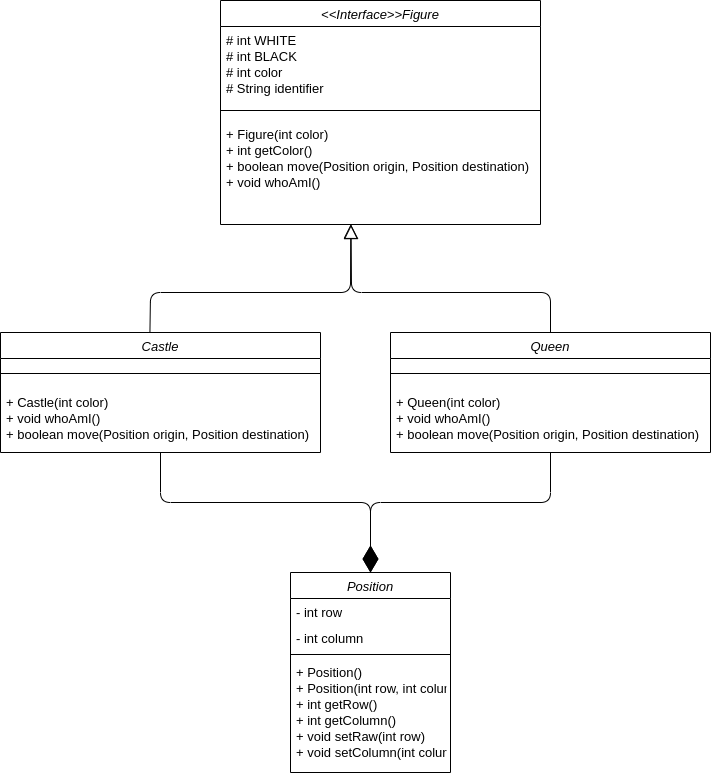

The diagram above was exported from draw.io. Its source (the exported page's mxGraphModel, read from the mxfile embedded in the PNG):
<mxGraphModel dx="2038" dy="1168" grid="1" gridSize="10" guides="1" tooltips="1" connect="1" arrows="1" fold="1" page="1" pageScale="1" pageWidth="827" pageHeight="1169" math="0" shadow="0">
  <root>
    <mxCell id="WIyWlLk6GJQsqaUBKTNV-0" />
    <mxCell id="WIyWlLk6GJQsqaUBKTNV-1" parent="WIyWlLk6GJQsqaUBKTNV-0" />
    <mxCell id="758fVaBc6dEW7_JMF1Ba-19" value="" style="endArrow=block;endFill=0;endSize=12;html=1;labelBackgroundColor=#ffffff;strokeColor=#000000;fontSize=13;fontColor=#FFFFFF;entryX=0.408;entryY=1.001;entryDx=0;entryDy=0;entryPerimeter=0;exitX=0.5;exitY=0;exitDx=0;exitDy=0;" edge="1" parent="WIyWlLk6GJQsqaUBKTNV-1" source="758fVaBc6dEW7_JMF1Ba-13" target="758fVaBc6dEW7_JMF1Ba-8">
      <mxGeometry width="160" relative="1" as="geometry">
        <mxPoint x="381" y="352" as="sourcePoint" />
        <mxPoint x="560" y="292" as="targetPoint" />
        <Array as="points">
          <mxPoint x="580" y="332" />
          <mxPoint x="381" y="332" />
        </Array>
      </mxGeometry>
    </mxCell>
    <mxCell id="758fVaBc6dEW7_JMF1Ba-20" value="" style="endArrow=block;endFill=0;endSize=12;html=1;labelBackgroundColor=#ffffff;strokeColor=#000000;fontSize=13;fontColor=#FFFFFF;entryX=0.407;entryY=0.998;entryDx=0;entryDy=0;entryPerimeter=0;exitX=0.467;exitY=-0.004;exitDx=0;exitDy=0;exitPerimeter=0;" edge="1" parent="WIyWlLk6GJQsqaUBKTNV-1" source="758fVaBc6dEW7_JMF1Ba-9" target="758fVaBc6dEW7_JMF1Ba-8">
      <mxGeometry width="160" relative="1" as="geometry">
        <mxPoint x="590" y="382" as="sourcePoint" />
        <mxPoint x="390.55999999999995" y="274.10400000000004" as="targetPoint" />
        <Array as="points">
          <mxPoint x="180" y="332" />
          <mxPoint x="380" y="332" />
        </Array>
      </mxGeometry>
    </mxCell>
    <mxCell id="758fVaBc6dEW7_JMF1Ba-21" value="" style="endArrow=diamondThin;endFill=1;endSize=24;html=1;labelBackgroundColor=#ffffff;strokeColor=#000000;fontSize=13;fontColor=#FFFFFF;entryX=0.5;entryY=0;entryDx=0;entryDy=0;exitX=0.5;exitY=1;exitDx=0;exitDy=0;" edge="1" parent="WIyWlLk6GJQsqaUBKTNV-1" source="758fVaBc6dEW7_JMF1Ba-9" target="zkfFHV4jXpPFQw0GAbJ--0">
      <mxGeometry width="160" relative="1" as="geometry">
        <mxPoint x="250" y="482" as="sourcePoint" />
        <mxPoint x="410" y="482" as="targetPoint" />
        <Array as="points">
          <mxPoint x="190" y="542" />
          <mxPoint x="400" y="542" />
        </Array>
      </mxGeometry>
    </mxCell>
    <mxCell id="758fVaBc6dEW7_JMF1Ba-22" value="" style="endArrow=diamondThin;endFill=1;endSize=24;html=1;labelBackgroundColor=#ffffff;strokeColor=#000000;fontSize=13;fontColor=#FFFFFF;entryX=0.5;entryY=0;entryDx=0;entryDy=0;exitX=0.5;exitY=1;exitDx=0;exitDy=0;" edge="1" parent="WIyWlLk6GJQsqaUBKTNV-1" source="758fVaBc6dEW7_JMF1Ba-13" target="zkfFHV4jXpPFQw0GAbJ--0">
      <mxGeometry width="160" relative="1" as="geometry">
        <mxPoint x="200" y="502" as="sourcePoint" />
        <mxPoint x="410" y="622" as="targetPoint" />
        <Array as="points">
          <mxPoint x="580" y="542" />
          <mxPoint x="400" y="542" />
        </Array>
      </mxGeometry>
    </mxCell>
    <mxCell id="758fVaBc6dEW7_JMF1Ba-2" value="&lt;&lt;Interface&gt;&gt;Figure" style="swimlane;fontStyle=2;align=center;verticalAlign=top;childLayout=stackLayout;horizontal=1;startSize=26;horizontalStack=0;resizeParent=1;resizeLast=0;collapsible=1;marginBottom=0;rounded=0;shadow=0;strokeWidth=1;fontSize=13;" vertex="1" parent="WIyWlLk6GJQsqaUBKTNV-1">
      <mxGeometry x="250" y="40" width="320" height="224" as="geometry">
        <mxRectangle x="230" y="140" width="160" height="26" as="alternateBounds" />
      </mxGeometry>
    </mxCell>
    <mxCell id="758fVaBc6dEW7_JMF1Ba-3" value="# int WHITE&#10;# int BLACK&#10;# int color&#10;# String identifier" style="text;align=left;verticalAlign=top;spacingLeft=4;spacingRight=4;overflow=hidden;rotatable=0;points=[[0,0.5],[1,0.5]];portConstraint=eastwest;fontSize=13;" vertex="1" parent="758fVaBc6dEW7_JMF1Ba-2">
      <mxGeometry y="26" width="320" height="74" as="geometry" />
    </mxCell>
    <mxCell id="758fVaBc6dEW7_JMF1Ba-5" value="" style="line;html=1;strokeWidth=1;align=left;verticalAlign=middle;spacingTop=-1;spacingLeft=3;spacingRight=3;rotatable=0;labelPosition=right;points=[];portConstraint=eastwest;" vertex="1" parent="758fVaBc6dEW7_JMF1Ba-2">
      <mxGeometry y="100" width="320" height="20" as="geometry" />
    </mxCell>
    <mxCell id="758fVaBc6dEW7_JMF1Ba-8" value="+ Figure(int color)&#10;+ int getColor()&#10;+ boolean move(Position origin, Position destination)&#10;+ void whoAmI()" style="text;align=left;verticalAlign=top;spacingLeft=4;spacingRight=4;overflow=hidden;rotatable=0;points=[[0,0.5],[1,0.5]];portConstraint=eastwest;fontSize=13;" vertex="1" parent="758fVaBc6dEW7_JMF1Ba-2">
      <mxGeometry y="120" width="320" height="104" as="geometry" />
    </mxCell>
    <mxCell id="758fVaBc6dEW7_JMF1Ba-9" value="Castle" style="swimlane;fontStyle=2;align=center;verticalAlign=top;childLayout=stackLayout;horizontal=1;startSize=26;horizontalStack=0;resizeParent=1;resizeLast=0;collapsible=1;marginBottom=0;rounded=0;shadow=0;strokeWidth=1;fontSize=13;" vertex="1" parent="WIyWlLk6GJQsqaUBKTNV-1">
      <mxGeometry x="30" y="372" width="320" height="120" as="geometry">
        <mxRectangle x="230" y="140" width="160" height="26" as="alternateBounds" />
      </mxGeometry>
    </mxCell>
    <mxCell id="758fVaBc6dEW7_JMF1Ba-11" value="" style="line;html=1;strokeWidth=1;align=left;verticalAlign=middle;spacingTop=-1;spacingLeft=3;spacingRight=3;rotatable=0;labelPosition=right;points=[];portConstraint=eastwest;" vertex="1" parent="758fVaBc6dEW7_JMF1Ba-9">
      <mxGeometry y="26" width="320" height="30" as="geometry" />
    </mxCell>
    <mxCell id="758fVaBc6dEW7_JMF1Ba-12" value="+ Castle(int color)&#10;+ void whoAmI()&#10;+ boolean move(Position origin, Position destination)" style="text;align=left;verticalAlign=top;spacingLeft=4;spacingRight=4;overflow=hidden;rotatable=0;points=[[0,0.5],[1,0.5]];portConstraint=eastwest;fontSize=13;" vertex="1" parent="758fVaBc6dEW7_JMF1Ba-9">
      <mxGeometry y="56" width="320" height="60" as="geometry" />
    </mxCell>
    <mxCell id="758fVaBc6dEW7_JMF1Ba-13" value="Queen" style="swimlane;fontStyle=2;align=center;verticalAlign=top;childLayout=stackLayout;horizontal=1;startSize=26;horizontalStack=0;resizeParent=1;resizeLast=0;collapsible=1;marginBottom=0;rounded=0;shadow=0;strokeWidth=1;fontSize=13;" vertex="1" parent="WIyWlLk6GJQsqaUBKTNV-1">
      <mxGeometry x="420" y="372" width="320" height="120" as="geometry">
        <mxRectangle x="230" y="140" width="160" height="26" as="alternateBounds" />
      </mxGeometry>
    </mxCell>
    <mxCell id="758fVaBc6dEW7_JMF1Ba-14" value="" style="line;html=1;strokeWidth=1;align=left;verticalAlign=middle;spacingTop=-1;spacingLeft=3;spacingRight=3;rotatable=0;labelPosition=right;points=[];portConstraint=eastwest;" vertex="1" parent="758fVaBc6dEW7_JMF1Ba-13">
      <mxGeometry y="26" width="320" height="30" as="geometry" />
    </mxCell>
    <mxCell id="758fVaBc6dEW7_JMF1Ba-15" value="+ Queen(int color)&#10;+ void whoAmI()&#10;+ boolean move(Position origin, Position destination)" style="text;align=left;verticalAlign=top;spacingLeft=4;spacingRight=4;overflow=hidden;rotatable=0;points=[[0,0.5],[1,0.5]];portConstraint=eastwest;fontSize=13;" vertex="1" parent="758fVaBc6dEW7_JMF1Ba-13">
      <mxGeometry y="56" width="320" height="60" as="geometry" />
    </mxCell>
    <mxCell id="zkfFHV4jXpPFQw0GAbJ--0" value="Position" style="swimlane;fontStyle=2;align=center;verticalAlign=top;childLayout=stackLayout;horizontal=1;startSize=26;horizontalStack=0;resizeParent=1;resizeLast=0;collapsible=1;marginBottom=0;rounded=0;shadow=0;strokeWidth=1;fontSize=13;" parent="WIyWlLk6GJQsqaUBKTNV-1" vertex="1">
      <mxGeometry x="320" y="612" width="160" height="200" as="geometry">
        <mxRectangle x="230" y="140" width="160" height="26" as="alternateBounds" />
      </mxGeometry>
    </mxCell>
    <mxCell id="zkfFHV4jXpPFQw0GAbJ--1" value="- int row" style="text;align=left;verticalAlign=top;spacingLeft=4;spacingRight=4;overflow=hidden;rotatable=0;points=[[0,0.5],[1,0.5]];portConstraint=eastwest;fontSize=13;" parent="zkfFHV4jXpPFQw0GAbJ--0" vertex="1">
      <mxGeometry y="26" width="160" height="26" as="geometry" />
    </mxCell>
    <mxCell id="zkfFHV4jXpPFQw0GAbJ--2" value="- int column" style="text;align=left;verticalAlign=top;spacingLeft=4;spacingRight=4;overflow=hidden;rotatable=0;points=[[0,0.5],[1,0.5]];portConstraint=eastwest;rounded=0;shadow=0;html=0;fontSize=13;" parent="zkfFHV4jXpPFQw0GAbJ--0" vertex="1">
      <mxGeometry y="52" width="160" height="26" as="geometry" />
    </mxCell>
    <mxCell id="zkfFHV4jXpPFQw0GAbJ--4" value="" style="line;html=1;strokeWidth=1;align=left;verticalAlign=middle;spacingTop=-1;spacingLeft=3;spacingRight=3;rotatable=0;labelPosition=right;points=[];portConstraint=eastwest;" parent="zkfFHV4jXpPFQw0GAbJ--0" vertex="1">
      <mxGeometry y="78" width="160" height="8" as="geometry" />
    </mxCell>
    <mxCell id="zkfFHV4jXpPFQw0GAbJ--5" value="+ Position()&#10;+ Position(int row, int column)&#10;+ int getRow()&#10;+ int getColumn()&#10;+ void setRaw(int row)&#10;+ void setColumn(int column)&#10;" style="text;align=left;verticalAlign=top;spacingLeft=4;spacingRight=4;overflow=hidden;rotatable=0;points=[[0,0.5],[1,0.5]];portConstraint=eastwest;fontSize=13;" parent="zkfFHV4jXpPFQw0GAbJ--0" vertex="1">
      <mxGeometry y="86" width="160" height="104" as="geometry" />
    </mxCell>
  </root>
</mxGraphModel>